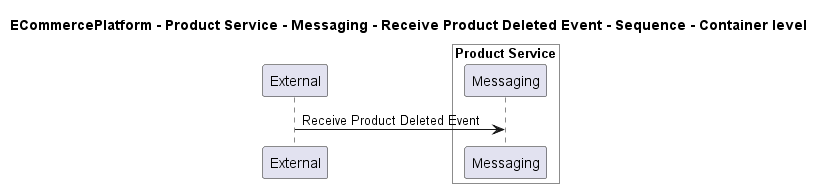

The diagram above was rendered by PlantUML. Its source (embedded in the PNG):
@startuml

title ECommercePlatform - Product Service - Messaging - Receive Product Deleted Event - Sequence - Container level

participant "External" as C4InterFlow.SoftwareSystems.ExternalSystem

box "Product Service" #White
    participant "Messaging" as ECommercePlatform.SoftwareSystems.ProductService.Containers.Messaging
end box


C4InterFlow.SoftwareSystems.ExternalSystem -> ECommercePlatform.SoftwareSystems.ProductService.Containers.Messaging : Receive Product Deleted Event


@enduml